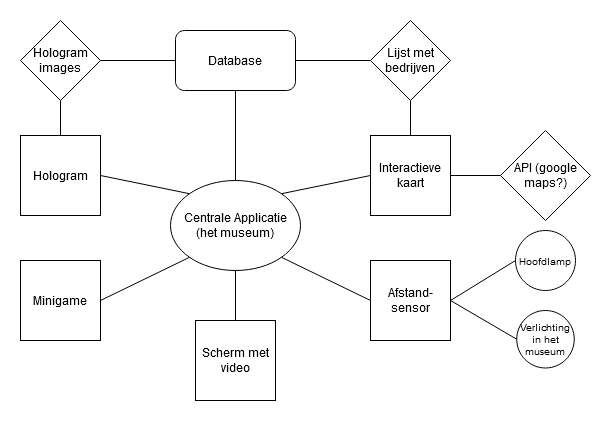

The diagram above was exported from draw.io. Its source (the exported page's mxGraphModel, read from the mxfile embedded in the PNG):
<mxGraphModel dx="1422" dy="779" grid="1" gridSize="10" guides="1" tooltips="1" connect="1" arrows="1" fold="1" page="1" pageScale="1" pageWidth="850" pageHeight="1100" math="0" shadow="0">
  <root>
    <mxCell id="0" />
    <mxCell id="1" parent="0" />
    <mxCell id="ZbBYIH3tNhkGIGkgGRvj-1" value="&lt;div&gt;Centrale Applicatie&lt;/div&gt;(het museum)" style="ellipse;whiteSpace=wrap;html=1;" vertex="1" parent="1">
      <mxGeometry x="380" y="500" width="130" height="90" as="geometry" />
    </mxCell>
    <mxCell id="ZbBYIH3tNhkGIGkgGRvj-2" value="Interactieve kaart" style="whiteSpace=wrap;html=1;aspect=fixed;" vertex="1" parent="1">
      <mxGeometry x="580" y="455" width="80" height="80" as="geometry" />
    </mxCell>
    <mxCell id="ZbBYIH3tNhkGIGkgGRvj-3" value="Database" style="rounded=1;whiteSpace=wrap;html=1;" vertex="1" parent="1">
      <mxGeometry x="385" y="350" width="120" height="60" as="geometry" />
    </mxCell>
    <mxCell id="ZbBYIH3tNhkGIGkgGRvj-4" value="" style="endArrow=none;html=1;entryX=0.5;entryY=1;entryDx=0;entryDy=0;exitX=0.5;exitY=0;exitDx=0;exitDy=0;" edge="1" parent="1" source="ZbBYIH3tNhkGIGkgGRvj-1" target="ZbBYIH3tNhkGIGkgGRvj-3">
      <mxGeometry width="50" height="50" relative="1" as="geometry">
        <mxPoint x="490" y="580" as="sourcePoint" />
        <mxPoint x="540" y="530" as="targetPoint" />
      </mxGeometry>
    </mxCell>
    <mxCell id="ZbBYIH3tNhkGIGkgGRvj-5" value="API (google maps?)" style="rhombus;whiteSpace=wrap;html=1;rounded=0;" vertex="1" parent="1">
      <mxGeometry x="710" y="450" width="90" height="90" as="geometry" />
    </mxCell>
    <mxCell id="ZbBYIH3tNhkGIGkgGRvj-6" value="" style="endArrow=none;html=1;entryX=0;entryY=0.5;entryDx=0;entryDy=0;exitX=1;exitY=0;exitDx=0;exitDy=0;" edge="1" parent="1" source="ZbBYIH3tNhkGIGkgGRvj-1" target="ZbBYIH3tNhkGIGkgGRvj-2">
      <mxGeometry width="50" height="50" relative="1" as="geometry">
        <mxPoint x="540" y="550" as="sourcePoint" />
        <mxPoint x="590" y="500" as="targetPoint" />
      </mxGeometry>
    </mxCell>
    <mxCell id="ZbBYIH3tNhkGIGkgGRvj-8" value="" style="endArrow=none;html=1;entryX=0;entryY=0.5;entryDx=0;entryDy=0;exitX=1;exitY=0.5;exitDx=0;exitDy=0;" edge="1" parent="1" source="ZbBYIH3tNhkGIGkgGRvj-2" target="ZbBYIH3tNhkGIGkgGRvj-5">
      <mxGeometry width="50" height="50" relative="1" as="geometry">
        <mxPoint x="620" y="580" as="sourcePoint" />
        <mxPoint x="670" y="530" as="targetPoint" />
      </mxGeometry>
    </mxCell>
    <mxCell id="ZbBYIH3tNhkGIGkgGRvj-9" value="Lijst met bedrijven" style="rhombus;whiteSpace=wrap;html=1;rounded=0;" vertex="1" parent="1">
      <mxGeometry x="580" y="340" width="80" height="80" as="geometry" />
    </mxCell>
    <mxCell id="ZbBYIH3tNhkGIGkgGRvj-10" value="" style="endArrow=none;html=1;entryX=0.5;entryY=1;entryDx=0;entryDy=0;exitX=0.5;exitY=0;exitDx=0;exitDy=0;" edge="1" parent="1" source="ZbBYIH3tNhkGIGkgGRvj-2" target="ZbBYIH3tNhkGIGkgGRvj-9">
      <mxGeometry width="50" height="50" relative="1" as="geometry">
        <mxPoint x="610" y="540" as="sourcePoint" />
        <mxPoint x="660" y="490" as="targetPoint" />
      </mxGeometry>
    </mxCell>
    <mxCell id="ZbBYIH3tNhkGIGkgGRvj-11" value="" style="endArrow=none;html=1;entryX=1;entryY=0.5;entryDx=0;entryDy=0;exitX=0;exitY=0.5;exitDx=0;exitDy=0;" edge="1" parent="1" source="ZbBYIH3tNhkGIGkgGRvj-9" target="ZbBYIH3tNhkGIGkgGRvj-3">
      <mxGeometry width="50" height="50" relative="1" as="geometry">
        <mxPoint x="610" y="540" as="sourcePoint" />
        <mxPoint x="660" y="490" as="targetPoint" />
      </mxGeometry>
    </mxCell>
    <mxCell id="ZbBYIH3tNhkGIGkgGRvj-12" value="Hologram" style="whiteSpace=wrap;html=1;aspect=fixed;rounded=0;" vertex="1" parent="1">
      <mxGeometry x="230" y="455" width="80" height="80" as="geometry" />
    </mxCell>
    <mxCell id="ZbBYIH3tNhkGIGkgGRvj-13" value="" style="endArrow=none;html=1;exitX=0;exitY=0;exitDx=0;exitDy=0;" edge="1" parent="1" source="ZbBYIH3tNhkGIGkgGRvj-1">
      <mxGeometry width="50" height="50" relative="1" as="geometry">
        <mxPoint x="379.99999999999864" y="495" as="sourcePoint" />
        <mxPoint x="310" y="495" as="targetPoint" />
      </mxGeometry>
    </mxCell>
    <mxCell id="ZbBYIH3tNhkGIGkgGRvj-14" value="&lt;div&gt;Hologram&lt;/div&gt;&lt;div&gt;images&lt;br&gt;&lt;/div&gt;" style="rhombus;whiteSpace=wrap;html=1;rounded=0;" vertex="1" parent="1">
      <mxGeometry x="230" y="340" width="80" height="80" as="geometry" />
    </mxCell>
    <mxCell id="ZbBYIH3tNhkGIGkgGRvj-15" value="" style="endArrow=none;html=1;entryX=0;entryY=0.5;entryDx=0;entryDy=0;exitX=1;exitY=0.5;exitDx=0;exitDy=0;" edge="1" parent="1" source="ZbBYIH3tNhkGIGkgGRvj-14" target="ZbBYIH3tNhkGIGkgGRvj-3">
      <mxGeometry width="50" height="50" relative="1" as="geometry">
        <mxPoint x="500" y="520" as="sourcePoint" />
        <mxPoint x="550" y="470" as="targetPoint" />
      </mxGeometry>
    </mxCell>
    <mxCell id="ZbBYIH3tNhkGIGkgGRvj-16" value="" style="endArrow=none;html=1;entryX=0.5;entryY=1;entryDx=0;entryDy=0;exitX=0.5;exitY=0;exitDx=0;exitDy=0;" edge="1" parent="1" source="ZbBYIH3tNhkGIGkgGRvj-12" target="ZbBYIH3tNhkGIGkgGRvj-14">
      <mxGeometry width="50" height="50" relative="1" as="geometry">
        <mxPoint x="500" y="520" as="sourcePoint" />
        <mxPoint x="550" y="470" as="targetPoint" />
      </mxGeometry>
    </mxCell>
    <mxCell id="ZbBYIH3tNhkGIGkgGRvj-17" value="&lt;div&gt;Afstand-&lt;/div&gt;&lt;div&gt;sensor&lt;/div&gt;" style="whiteSpace=wrap;html=1;aspect=fixed;rounded=0;" vertex="1" parent="1">
      <mxGeometry x="580" y="580" width="80" height="80" as="geometry" />
    </mxCell>
    <mxCell id="ZbBYIH3tNhkGIGkgGRvj-19" value="" style="endArrow=none;html=1;entryX=1;entryY=1;entryDx=0;entryDy=0;exitX=0;exitY=0.5;exitDx=0;exitDy=0;" edge="1" parent="1" source="ZbBYIH3tNhkGIGkgGRvj-17" target="ZbBYIH3tNhkGIGkgGRvj-1">
      <mxGeometry width="50" height="50" relative="1" as="geometry">
        <mxPoint x="520" y="580" as="sourcePoint" />
        <mxPoint x="570" y="530" as="targetPoint" />
      </mxGeometry>
    </mxCell>
    <mxCell id="ZbBYIH3tNhkGIGkgGRvj-21" value="&lt;font style=&quot;font-size: 10px&quot;&gt;Hoofdlamp&lt;/font&gt;" style="ellipse;whiteSpace=wrap;html=1;aspect=fixed;rounded=0;" vertex="1" parent="1">
      <mxGeometry x="725" y="550" width="60" height="60" as="geometry" />
    </mxCell>
    <mxCell id="ZbBYIH3tNhkGIGkgGRvj-22" value="" style="endArrow=none;html=1;entryX=1;entryY=0.5;entryDx=0;entryDy=0;exitX=0;exitY=0.5;exitDx=0;exitDy=0;" edge="1" parent="1" source="ZbBYIH3tNhkGIGkgGRvj-21" target="ZbBYIH3tNhkGIGkgGRvj-17">
      <mxGeometry width="50" height="50" relative="1" as="geometry">
        <mxPoint x="520" y="580" as="sourcePoint" />
        <mxPoint x="570" y="530" as="targetPoint" />
      </mxGeometry>
    </mxCell>
    <mxCell id="ZbBYIH3tNhkGIGkgGRvj-23" value="&lt;div style=&quot;font-size: 10px&quot;&gt;&lt;font style=&quot;font-size: 10px&quot;&gt;Verlichting&lt;/font&gt;&lt;/div&gt;&lt;div style=&quot;font-size: 10px&quot;&gt;&lt;font style=&quot;font-size: 10px&quot;&gt;in het museum&lt;br&gt;&lt;/font&gt;&lt;/div&gt;" style="ellipse;whiteSpace=wrap;html=1;aspect=fixed;rounded=0;" vertex="1" parent="1">
      <mxGeometry x="726.25" y="630" width="57.5" height="57.5" as="geometry" />
    </mxCell>
    <mxCell id="ZbBYIH3tNhkGIGkgGRvj-24" value="" style="endArrow=none;html=1;entryX=0;entryY=0.5;entryDx=0;entryDy=0;exitX=1;exitY=0.5;exitDx=0;exitDy=0;" edge="1" parent="1" source="ZbBYIH3tNhkGIGkgGRvj-17" target="ZbBYIH3tNhkGIGkgGRvj-23">
      <mxGeometry width="50" height="50" relative="1" as="geometry">
        <mxPoint x="410" y="610" as="sourcePoint" />
        <mxPoint x="460" y="560" as="targetPoint" />
      </mxGeometry>
    </mxCell>
    <mxCell id="ZbBYIH3tNhkGIGkgGRvj-25" value="Scherm met video" style="whiteSpace=wrap;html=1;aspect=fixed;rounded=0;" vertex="1" parent="1">
      <mxGeometry x="405" y="640" width="80" height="80" as="geometry" />
    </mxCell>
    <mxCell id="ZbBYIH3tNhkGIGkgGRvj-26" value="" style="endArrow=none;html=1;entryX=0.5;entryY=1;entryDx=0;entryDy=0;exitX=0.5;exitY=0;exitDx=0;exitDy=0;" edge="1" parent="1" source="ZbBYIH3tNhkGIGkgGRvj-25" target="ZbBYIH3tNhkGIGkgGRvj-1">
      <mxGeometry width="50" height="50" relative="1" as="geometry">
        <mxPoint x="440" y="610" as="sourcePoint" />
        <mxPoint x="490" y="560" as="targetPoint" />
      </mxGeometry>
    </mxCell>
    <mxCell id="ZbBYIH3tNhkGIGkgGRvj-27" value="Minigame" style="whiteSpace=wrap;html=1;aspect=fixed;rounded=0;" vertex="1" parent="1">
      <mxGeometry x="230" y="580" width="80" height="80" as="geometry" />
    </mxCell>
    <mxCell id="ZbBYIH3tNhkGIGkgGRvj-28" value="" style="endArrow=none;html=1;exitX=1;exitY=0.5;exitDx=0;exitDy=0;entryX=0;entryY=1;entryDx=0;entryDy=0;" edge="1" parent="1" source="ZbBYIH3tNhkGIGkgGRvj-27" target="ZbBYIH3tNhkGIGkgGRvj-1">
      <mxGeometry width="50" height="50" relative="1" as="geometry">
        <mxPoint x="440" y="610" as="sourcePoint" />
        <mxPoint x="490" y="560" as="targetPoint" />
      </mxGeometry>
    </mxCell>
  </root>
</mxGraphModel>